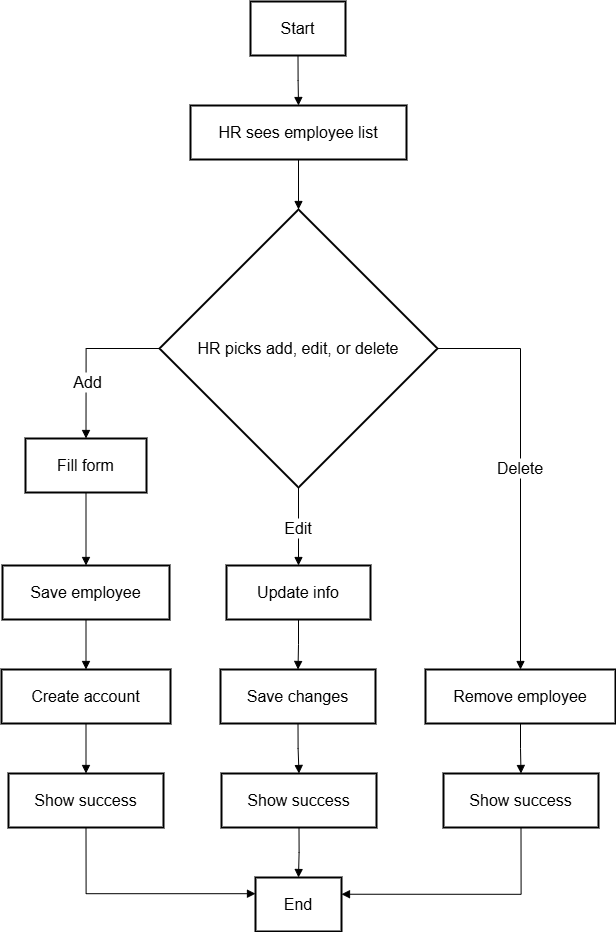

The diagram above was exported from draw.io. Its source (the exported page's mxGraphModel, read from the mxfile embedded in the PNG):
<mxGraphModel dx="2084" dy="1054" grid="1" gridSize="10" guides="1" tooltips="1" connect="1" arrows="1" fold="1" page="1" pageScale="1" pageWidth="1600" pageHeight="1200" math="0" shadow="0">
  <root>
    <mxCell id="0" />
    <mxCell id="1" parent="0" />
    <mxCell id="_VsWSo6z2PPW5T4wi4Kd-122" value="Start" style="whiteSpace=wrap;strokeWidth=2;fontSize=16;" vertex="1" parent="1">
      <mxGeometry x="742" y="70" width="95" height="54" as="geometry" />
    </mxCell>
    <mxCell id="_VsWSo6z2PPW5T4wi4Kd-123" value="HR sees employee list" style="whiteSpace=wrap;strokeWidth=2;fontSize=16;" vertex="1" parent="1">
      <mxGeometry x="682" y="174" width="216" height="54" as="geometry" />
    </mxCell>
    <mxCell id="_VsWSo6z2PPW5T4wi4Kd-124" value="HR picks add, edit, or delete" style="rhombus;strokeWidth=2;whiteSpace=wrap;fontSize=16;" vertex="1" parent="1">
      <mxGeometry x="651" y="278" width="278" height="278" as="geometry" />
    </mxCell>
    <mxCell id="_VsWSo6z2PPW5T4wi4Kd-125" value="Fill form" style="whiteSpace=wrap;strokeWidth=2;fontSize=16;" vertex="1" parent="1">
      <mxGeometry x="517" y="507" width="121" height="54" as="geometry" />
    </mxCell>
    <mxCell id="_VsWSo6z2PPW5T4wi4Kd-126" value="Save employee" style="whiteSpace=wrap;strokeWidth=2;fontSize=16;" vertex="1" parent="1">
      <mxGeometry x="494" y="634" width="167" height="54" as="geometry" />
    </mxCell>
    <mxCell id="_VsWSo6z2PPW5T4wi4Kd-127" value="Create account" style="whiteSpace=wrap;strokeWidth=2;fontSize=16;" vertex="1" parent="1">
      <mxGeometry x="493" y="738" width="169" height="54" as="geometry" />
    </mxCell>
    <mxCell id="_VsWSo6z2PPW5T4wi4Kd-128" value="Show success" style="whiteSpace=wrap;strokeWidth=2;fontSize=16;" vertex="1" parent="1">
      <mxGeometry x="500" y="842" width="155" height="54" as="geometry" />
    </mxCell>
    <mxCell id="_VsWSo6z2PPW5T4wi4Kd-129" value="End" style="whiteSpace=wrap;strokeWidth=2;fontSize=16;" vertex="1" parent="1">
      <mxGeometry x="747" y="946" width="86" height="54" as="geometry" />
    </mxCell>
    <mxCell id="_VsWSo6z2PPW5T4wi4Kd-130" value="Update info" style="whiteSpace=wrap;strokeWidth=2;fontSize=16;" vertex="1" parent="1">
      <mxGeometry x="718" y="634" width="144" height="54" as="geometry" />
    </mxCell>
    <mxCell id="_VsWSo6z2PPW5T4wi4Kd-131" value="Save changes" style="whiteSpace=wrap;strokeWidth=2;fontSize=16;" vertex="1" parent="1">
      <mxGeometry x="712" y="738" width="155" height="54" as="geometry" />
    </mxCell>
    <mxCell id="_VsWSo6z2PPW5T4wi4Kd-132" value="Show success" style="whiteSpace=wrap;strokeWidth=2;fontSize=16;" vertex="1" parent="1">
      <mxGeometry x="713" y="842" width="155" height="54" as="geometry" />
    </mxCell>
    <mxCell id="_VsWSo6z2PPW5T4wi4Kd-133" value="Remove employee" style="whiteSpace=wrap;strokeWidth=2;fontSize=16;" vertex="1" parent="1">
      <mxGeometry x="917" y="738" width="190" height="54" as="geometry" />
    </mxCell>
    <mxCell id="_VsWSo6z2PPW5T4wi4Kd-134" value="Show success" style="whiteSpace=wrap;strokeWidth=2;fontSize=16;" vertex="1" parent="1">
      <mxGeometry x="935" y="842" width="155" height="54" as="geometry" />
    </mxCell>
    <mxCell id="_VsWSo6z2PPW5T4wi4Kd-135" value="" style="startArrow=none;endArrow=block;exitX=0.5;exitY=1;entryX=0.5;entryY=0;rounded=0;edgeStyle=orthogonalEdgeStyle;fontSize=16;" edge="1" parent="1" source="_VsWSo6z2PPW5T4wi4Kd-122" target="_VsWSo6z2PPW5T4wi4Kd-123">
      <mxGeometry relative="1" as="geometry" />
    </mxCell>
    <mxCell id="_VsWSo6z2PPW5T4wi4Kd-136" value="" style="startArrow=none;endArrow=block;exitX=0.5;exitY=1;entryX=0.5;entryY=0;rounded=0;edgeStyle=orthogonalEdgeStyle;fontSize=16;" edge="1" parent="1" source="_VsWSo6z2PPW5T4wi4Kd-123" target="_VsWSo6z2PPW5T4wi4Kd-124">
      <mxGeometry relative="1" as="geometry" />
    </mxCell>
    <mxCell id="_VsWSo6z2PPW5T4wi4Kd-137" value="Add" style="startArrow=none;endArrow=block;exitX=0;exitY=0.5;entryX=0.5;entryY=0.01;rounded=0;edgeStyle=orthogonalEdgeStyle;fontSize=16;exitDx=0;exitDy=0;" edge="1" parent="1" source="_VsWSo6z2PPW5T4wi4Kd-124" target="_VsWSo6z2PPW5T4wi4Kd-125">
      <mxGeometry x="0.3025" y="2" relative="1" as="geometry">
        <mxPoint as="offset" />
      </mxGeometry>
    </mxCell>
    <mxCell id="_VsWSo6z2PPW5T4wi4Kd-138" value="" style="startArrow=none;endArrow=block;exitX=0.5;exitY=1.01;entryX=0.5;entryY=0;rounded=0;edgeStyle=orthogonalEdgeStyle;fontSize=16;" edge="1" parent="1" source="_VsWSo6z2PPW5T4wi4Kd-125" target="_VsWSo6z2PPW5T4wi4Kd-126">
      <mxGeometry relative="1" as="geometry" />
    </mxCell>
    <mxCell id="_VsWSo6z2PPW5T4wi4Kd-139" value="" style="startArrow=none;endArrow=block;exitX=0.5;exitY=1;entryX=0.5;entryY=0;rounded=0;edgeStyle=orthogonalEdgeStyle;fontSize=16;" edge="1" parent="1" source="_VsWSo6z2PPW5T4wi4Kd-126" target="_VsWSo6z2PPW5T4wi4Kd-127">
      <mxGeometry relative="1" as="geometry" />
    </mxCell>
    <mxCell id="_VsWSo6z2PPW5T4wi4Kd-140" value="" style="startArrow=none;endArrow=block;exitX=0.5;exitY=1;entryX=0.5;entryY=0;rounded=0;edgeStyle=orthogonalEdgeStyle;fontSize=16;" edge="1" parent="1" source="_VsWSo6z2PPW5T4wi4Kd-127" target="_VsWSo6z2PPW5T4wi4Kd-128">
      <mxGeometry relative="1" as="geometry" />
    </mxCell>
    <mxCell id="_VsWSo6z2PPW5T4wi4Kd-141" value="" style="startArrow=none;endArrow=block;exitX=0.5;exitY=1;entryX=0;entryY=0.3;rounded=0;edgeStyle=orthogonalEdgeStyle;fontSize=16;" edge="1" parent="1" source="_VsWSo6z2PPW5T4wi4Kd-128" target="_VsWSo6z2PPW5T4wi4Kd-129">
      <mxGeometry relative="1" as="geometry" />
    </mxCell>
    <mxCell id="_VsWSo6z2PPW5T4wi4Kd-142" value="Edit" style="startArrow=none;endArrow=block;exitX=0.5;exitY=1;entryX=0.5;entryY=0;rounded=0;edgeStyle=orthogonalEdgeStyle;fontSize=16;" edge="1" parent="1" source="_VsWSo6z2PPW5T4wi4Kd-124" target="_VsWSo6z2PPW5T4wi4Kd-130">
      <mxGeometry relative="1" as="geometry" />
    </mxCell>
    <mxCell id="_VsWSo6z2PPW5T4wi4Kd-143" value="" style="startArrow=none;endArrow=block;exitX=0.5;exitY=1;entryX=0.5;entryY=0;rounded=0;edgeStyle=orthogonalEdgeStyle;fontSize=16;" edge="1" parent="1" source="_VsWSo6z2PPW5T4wi4Kd-130" target="_VsWSo6z2PPW5T4wi4Kd-131">
      <mxGeometry relative="1" as="geometry" />
    </mxCell>
    <mxCell id="_VsWSo6z2PPW5T4wi4Kd-144" value="" style="startArrow=none;endArrow=block;exitX=0.5;exitY=1;entryX=0.5;entryY=0;rounded=0;edgeStyle=orthogonalEdgeStyle;fontSize=16;" edge="1" parent="1" source="_VsWSo6z2PPW5T4wi4Kd-131" target="_VsWSo6z2PPW5T4wi4Kd-132">
      <mxGeometry relative="1" as="geometry" />
    </mxCell>
    <mxCell id="_VsWSo6z2PPW5T4wi4Kd-145" value="" style="startArrow=none;endArrow=block;exitX=0.5;exitY=1;entryX=0.5;entryY=0;rounded=0;edgeStyle=orthogonalEdgeStyle;fontSize=16;" edge="1" parent="1" source="_VsWSo6z2PPW5T4wi4Kd-132" target="_VsWSo6z2PPW5T4wi4Kd-129">
      <mxGeometry relative="1" as="geometry" />
    </mxCell>
    <mxCell id="_VsWSo6z2PPW5T4wi4Kd-146" value="Delete" style="startArrow=none;endArrow=block;exitX=1;exitY=0.5;entryX=0.5;entryY=0;rounded=0;edgeStyle=orthogonalEdgeStyle;fontSize=16;exitDx=0;exitDy=0;" edge="1" parent="1" source="_VsWSo6z2PPW5T4wi4Kd-124" target="_VsWSo6z2PPW5T4wi4Kd-133">
      <mxGeometry relative="1" as="geometry" />
    </mxCell>
    <mxCell id="_VsWSo6z2PPW5T4wi4Kd-147" value="" style="startArrow=none;endArrow=block;exitX=0.5;exitY=1;entryX=0.5;entryY=0;rounded=0;edgeStyle=orthogonalEdgeStyle;fontSize=16;" edge="1" parent="1" source="_VsWSo6z2PPW5T4wi4Kd-133" target="_VsWSo6z2PPW5T4wi4Kd-134">
      <mxGeometry relative="1" as="geometry" />
    </mxCell>
    <mxCell id="_VsWSo6z2PPW5T4wi4Kd-148" value="" style="startArrow=none;endArrow=block;exitX=0.5;exitY=1;entryX=1;entryY=0.31;rounded=0;edgeStyle=orthogonalEdgeStyle;fontSize=16;" edge="1" parent="1" source="_VsWSo6z2PPW5T4wi4Kd-134" target="_VsWSo6z2PPW5T4wi4Kd-129">
      <mxGeometry relative="1" as="geometry" />
    </mxCell>
  </root>
</mxGraphModel>